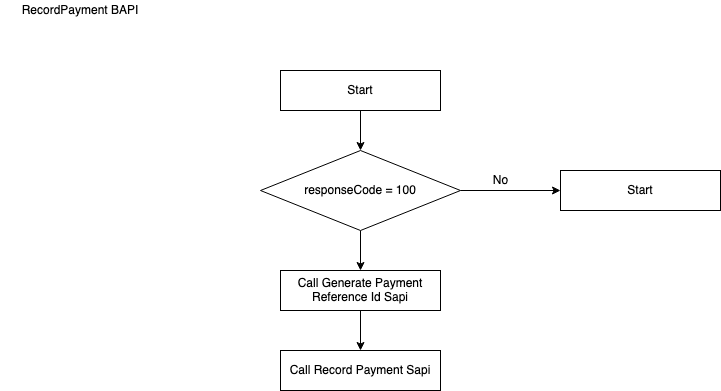

The diagram above was exported from draw.io. Its source (the exported page's mxGraphModel, read from the mxfile embedded in the PNG):
<mxGraphModel dx="1186" dy="801" grid="1" gridSize="10" guides="1" tooltips="1" connect="1" arrows="1" fold="1" page="1" pageScale="1" pageWidth="850" pageHeight="1100" math="0" shadow="0">
  <root>
    <mxCell id="0" />
    <mxCell id="1" parent="0" />
    <mxCell id="zyqudJmbFfx9ie6fVFDF-3" value="" style="edgeStyle=orthogonalEdgeStyle;rounded=0;orthogonalLoop=1;jettySize=auto;html=1;entryX=0.5;entryY=0;entryDx=0;entryDy=0;" edge="1" parent="1" source="zyqudJmbFfx9ie6fVFDF-1" target="zyqudJmbFfx9ie6fVFDF-5">
      <mxGeometry relative="1" as="geometry">
        <mxPoint x="420" y="160" as="targetPoint" />
      </mxGeometry>
    </mxCell>
    <mxCell id="zyqudJmbFfx9ie6fVFDF-1" value="Start" style="rounded=0;whiteSpace=wrap;html=1;" vertex="1" parent="1">
      <mxGeometry x="360" y="80" width="160" height="40" as="geometry" />
    </mxCell>
    <mxCell id="zyqudJmbFfx9ie6fVFDF-4" value="RecordPayment BAPI" style="text;html=1;strokeColor=none;fillColor=none;align=center;verticalAlign=middle;whiteSpace=wrap;rounded=0;" vertex="1" parent="1">
      <mxGeometry x="80" y="10" width="160" height="20" as="geometry" />
    </mxCell>
    <mxCell id="zyqudJmbFfx9ie6fVFDF-7" value="" style="edgeStyle=orthogonalEdgeStyle;rounded=0;orthogonalLoop=1;jettySize=auto;html=1;entryX=0;entryY=0.5;entryDx=0;entryDy=0;" edge="1" parent="1" source="zyqudJmbFfx9ie6fVFDF-5" target="zyqudJmbFfx9ie6fVFDF-8">
      <mxGeometry relative="1" as="geometry">
        <mxPoint x="640" y="200" as="targetPoint" />
      </mxGeometry>
    </mxCell>
    <mxCell id="zyqudJmbFfx9ie6fVFDF-16" style="edgeStyle=orthogonalEdgeStyle;rounded=0;orthogonalLoop=1;jettySize=auto;html=1;" edge="1" parent="1" source="zyqudJmbFfx9ie6fVFDF-5" target="zyqudJmbFfx9ie6fVFDF-11">
      <mxGeometry relative="1" as="geometry" />
    </mxCell>
    <mxCell id="zyqudJmbFfx9ie6fVFDF-5" value="responseCode = 100" style="rhombus;whiteSpace=wrap;html=1;" vertex="1" parent="1">
      <mxGeometry x="340" y="160" width="200" height="80" as="geometry" />
    </mxCell>
    <mxCell id="zyqudJmbFfx9ie6fVFDF-8" value="Start" style="rounded=0;whiteSpace=wrap;html=1;" vertex="1" parent="1">
      <mxGeometry x="640" y="180" width="160" height="40" as="geometry" />
    </mxCell>
    <mxCell id="zyqudJmbFfx9ie6fVFDF-18" style="edgeStyle=orthogonalEdgeStyle;rounded=0;orthogonalLoop=1;jettySize=auto;html=1;entryX=0.5;entryY=0;entryDx=0;entryDy=0;" edge="1" parent="1" source="zyqudJmbFfx9ie6fVFDF-11" target="zyqudJmbFfx9ie6fVFDF-17">
      <mxGeometry relative="1" as="geometry" />
    </mxCell>
    <mxCell id="zyqudJmbFfx9ie6fVFDF-11" value="Call Generate Payment Reference Id Sapi" style="rounded=0;whiteSpace=wrap;html=1;" vertex="1" parent="1">
      <mxGeometry x="360" y="280" width="160" height="40" as="geometry" />
    </mxCell>
    <mxCell id="zyqudJmbFfx9ie6fVFDF-17" value="Call Record Payment Sapi" style="rounded=0;whiteSpace=wrap;html=1;" vertex="1" parent="1">
      <mxGeometry x="360" y="360" width="160" height="40" as="geometry" />
    </mxCell>
    <mxCell id="zyqudJmbFfx9ie6fVFDF-19" value="No" style="text;html=1;align=center;verticalAlign=middle;resizable=0;points=[];autosize=1;" vertex="1" parent="1">
      <mxGeometry x="565" y="180" width="30" height="20" as="geometry" />
    </mxCell>
  </root>
</mxGraphModel>